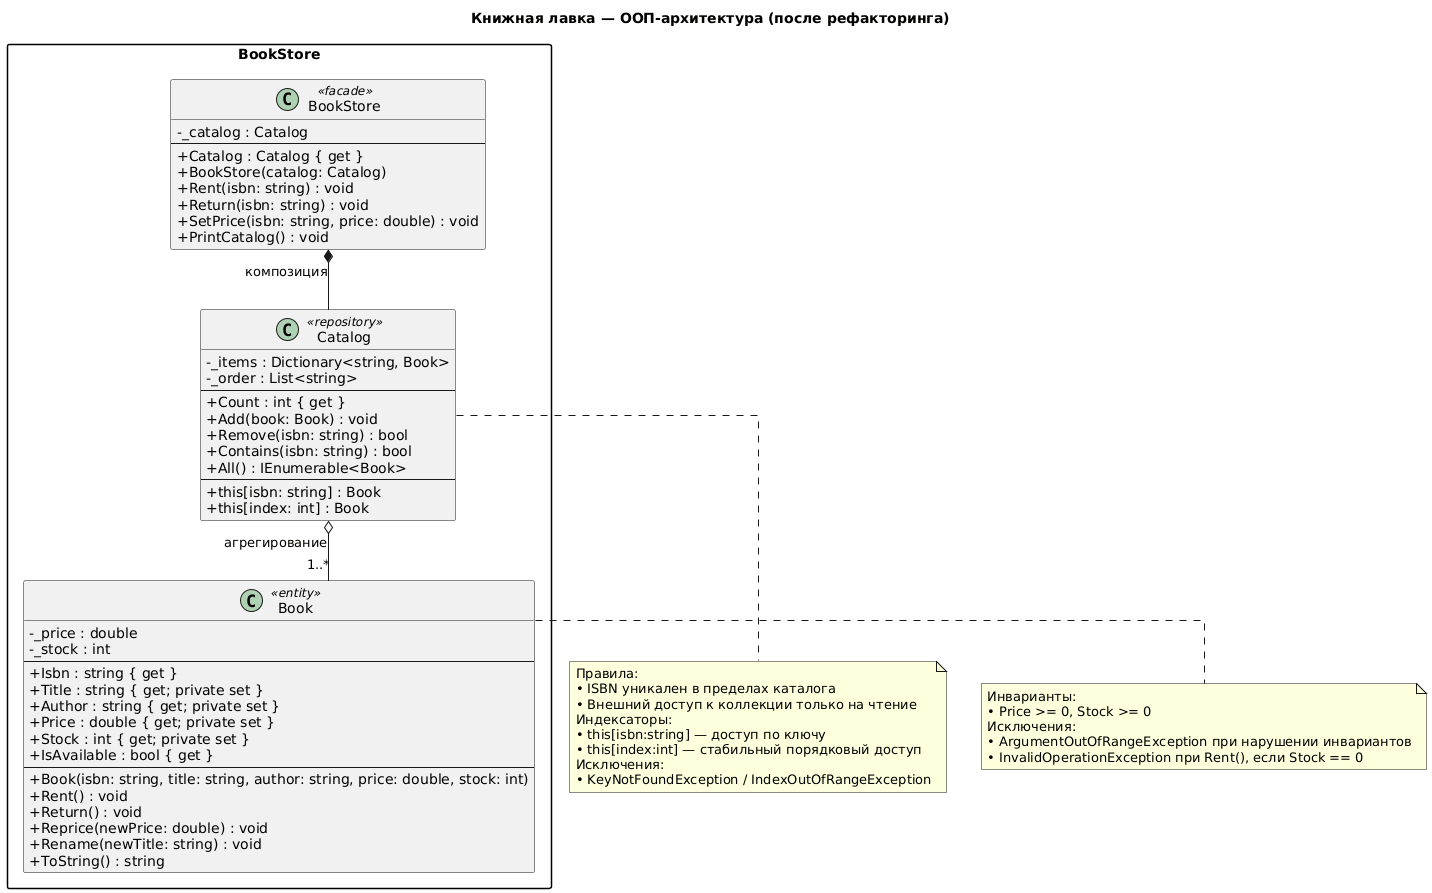

The diagram above was rendered by PlantUML. Its source (embedded in the PNG):
@startuml
title Книжная лавка — ООП-архитектура (после рефакторинга)

skinparam shadowing false
skinparam packageStyle rectangle
skinparam classAttributeIconSize 0
skinparam linetype ortho

package "BookStore" {

  class Book <<entity>> {
    - _price : double
    - _stock : int
    --
    + Isbn : string { get }
    + Title : string { get; private set }
    + Author : string { get; private set }
    + Price : double { get; private set }
    + Stock : int { get; private set }
    + IsAvailable : bool { get }
    --
    + Book(isbn: string, title: string, author: string, price: double, stock: int)
    + Rent() : void
    + Return() : void
    + Reprice(newPrice: double) : void
    + Rename(newTitle: string) : void
    + ToString() : string
  }

  class Catalog <<repository>> {
    - _items : Dictionary<string, Book>
    - _order : List<string>
    --
    + Count : int { get }
    + Add(book: Book) : void
    + Remove(isbn: string) : bool
    + Contains(isbn: string) : bool
    + All() : IEnumerable<Book>
    --
    + this[isbn: string] : Book
    + this[index: int] : Book
  }

  class BookStore <<facade>> {
    - _catalog : Catalog
    --
    + Catalog : Catalog { get }
    + BookStore(catalog: Catalog)
    + Rent(isbn: string) : void
    + Return(isbn: string) : void
    + SetPrice(isbn: string, price: double) : void
    + PrintCatalog() : void
  }

  BookStore *-- Catalog : композиция
  Catalog o-- "1..*" Book : агрегирование
}

note right of Book
  Инварианты:
  • Price >= 0, Stock >= 0
  Исключения:
  • ArgumentOutOfRangeException при нарушении инвариантов
  • InvalidOperationException при Rent(), если Stock == 0
end note

note bottom of Catalog
  Правила:
  • ISBN уникален в пределах каталога
  • Внешний доступ к коллекции только на чтение
  Индексаторы:
  • this[isbn:string] — доступ по ключу
  • this[index:int] — стабильный порядковый доступ
  Исключения:
  • KeyNotFoundException / IndexOutOfRangeException
end note
@enduml